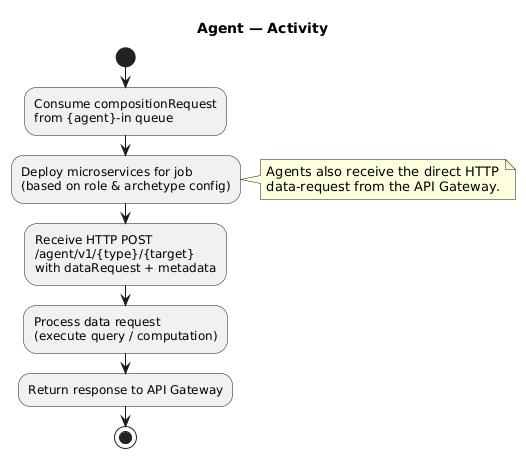

The diagram above was rendered by PlantUML. Its source (embedded in the PNG):
@startuml Activity - Agent

title Agent — Activity

start

:Consume compositionRequest\nfrom {agent}-in queue;

:Deploy microservices for job\n(based on role & archetype config);

note right
  Agents also receive the direct HTTP
  data-request from the API Gateway.
end note

:Receive HTTP POST\n/agent/v1/{type}/{target}\nwith dataRequest + metadata;

:Process data request\n(execute query / computation);

:Return response to API Gateway;

stop

@enduml